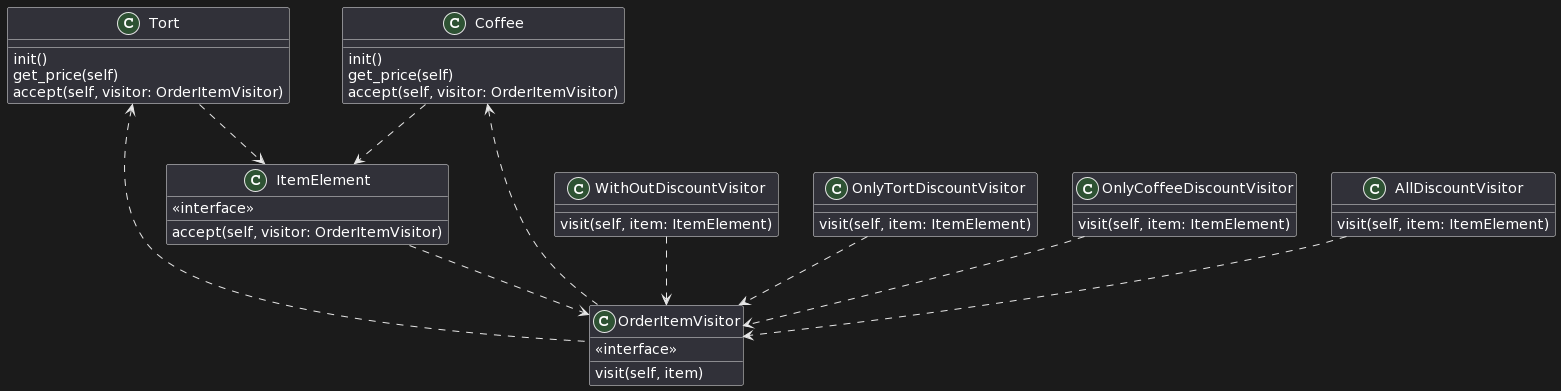

The diagram above was rendered by PlantUML. Its source (embedded in the PNG):
@startuml
class OrderItemVisitor {
  «interface»
  visit(self, item) 
}

class ItemElement {
  «interface»
  accept(self, visitor: OrderItemVisitor)
}

ItemElement ..> OrderItemVisitor

class Tort {
  init()
  get_price(self)
  accept(self, visitor: OrderItemVisitor)
}

class Coffee {
  init()
  get_price(self)
  accept(self, visitor: OrderItemVisitor)
}

Tort <.. OrderItemVisitor
Coffee <.. OrderItemVisitor

Tort ..> ItemElement
Coffee ..> ItemElement

class WithOutDiscountVisitor {
  visit(self, item: ItemElement)
}

class OnlyTortDiscountVisitor {
  visit(self, item: ItemElement)
}

class OnlyCoffeeDiscountVisitor {
  visit(self, item: ItemElement)
}

class AllDiscountVisitor {
  visit(self, item: ItemElement)
}

WithOutDiscountVisitor ..> OrderItemVisitor
OnlyTortDiscountVisitor ..> OrderItemVisitor
OnlyCoffeeDiscountVisitor ..> OrderItemVisitor
AllDiscountVisitor ..> OrderItemVisitor
@enduml